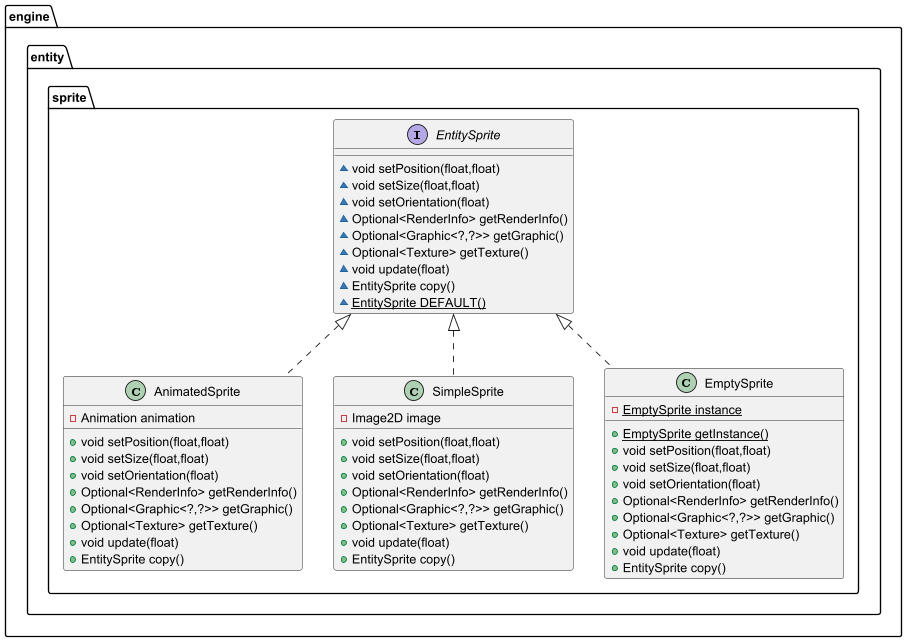

The diagram above was rendered by PlantUML. Its source (embedded in the PNG):
@startuml
interface engine.entity.sprite.EntitySprite {
~ void setPosition(float,float)
~ void setSize(float,float)
~ void setOrientation(float)
~ Optional<RenderInfo> getRenderInfo()
~ Optional<Graphic<?,?>> getGraphic()
~ Optional<Texture> getTexture()
~ void update(float)
~ EntitySprite copy()
~ {static} EntitySprite DEFAULT()
}

class engine.entity.sprite.AnimatedSprite {
- Animation animation
+ void setPosition(float,float)
+ void setSize(float,float)
+ void setOrientation(float)
+ Optional<RenderInfo> getRenderInfo()
+ Optional<Graphic<?,?>> getGraphic()
+ Optional<Texture> getTexture()
+ void update(float)
+ EntitySprite copy()
}


class engine.entity.sprite.SimpleSprite {
- Image2D image
+ void setPosition(float,float)
+ void setSize(float,float)
+ void setOrientation(float)
+ Optional<RenderInfo> getRenderInfo()
+ Optional<Graphic<?,?>> getGraphic()
+ Optional<Texture> getTexture()
+ void update(float)
+ EntitySprite copy()
}


class engine.entity.sprite.EmptySprite {
- {static} EmptySprite instance
+ {static} EmptySprite getInstance()
+ void setPosition(float,float)
+ void setSize(float,float)
+ void setOrientation(float)
+ Optional<RenderInfo> getRenderInfo()
+ Optional<Graphic<?,?>> getGraphic()
+ Optional<Texture> getTexture()
+ void update(float)
+ EntitySprite copy()
}




engine.entity.sprite.EntitySprite <|.. engine.entity.sprite.AnimatedSprite
engine.entity.sprite.EntitySprite <|.. engine.entity.sprite.SimpleSprite
engine.entity.sprite.EntitySprite <|.. engine.entity.sprite.EmptySprite
@enduml